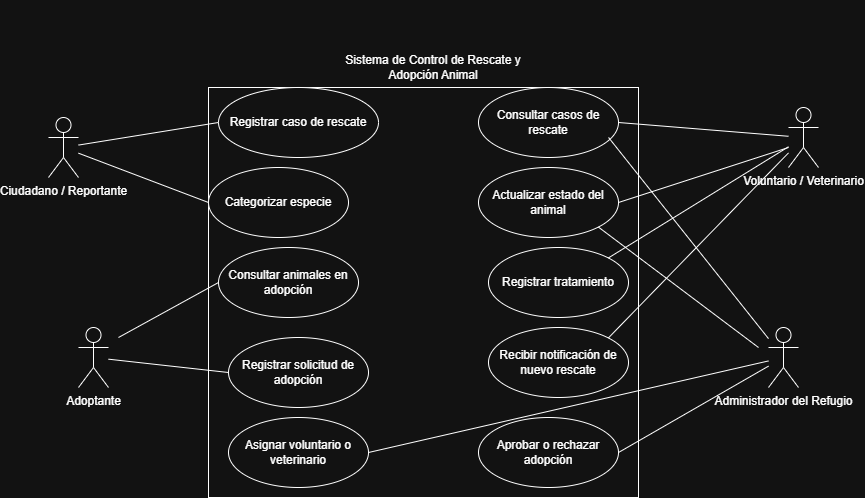

The diagram above was exported from draw.io. Its source (the exported page's mxGraphModel, read from the mxfile embedded in the PNG):
<mxGraphModel dx="2237" dy="624" grid="1" gridSize="10" guides="1" tooltips="1" connect="1" arrows="1" fold="1" page="1" pageScale="1" pageWidth="827" pageHeight="1169" math="0" shadow="0">
  <root>
    <mxCell id="0" />
    <mxCell id="1" parent="0" />
    <mxCell id="RSmWpuuc4abP9eVG6wZ3-3" edge="1" parent="1" style="edgeStyle=orthogonalEdgeStyle;rounded=0;orthogonalLoop=1;jettySize=auto;html=1;exitX=0.5;exitY=1;exitDx=0;exitDy=0;">
      <mxGeometry relative="1" as="geometry">
        <mxPoint x="20" y="80" as="sourcePoint" />
        <mxPoint x="20" y="80" as="targetPoint" />
      </mxGeometry>
    </mxCell>
    <mxCell id="GeRiCNomwT_NKg2_JaN0-1" parent="1" style="rounded=0;whiteSpace=wrap;html=1;" value="" vertex="1">
      <mxGeometry height="410" width="430" x="-50" y="160" as="geometry" />
    </mxCell>
    <mxCell id="GeRiCNomwT_NKg2_JaN0-2" parent="1" style="text;html=1;whiteSpace=wrap;strokeColor=none;fillColor=none;align=center;verticalAlign=middle;rounded=0;" value="Sistema de Control de Rescate y Adopción Animal" vertex="1">
      <mxGeometry height="60" width="210" x="70" y="110" as="geometry" />
    </mxCell>
    <mxCell id="GeRiCNomwT_NKg2_JaN0-10" parent="1" style="ellipse;whiteSpace=wrap;html=1;" value="Registrar caso de rescate" vertex="1">
      <mxGeometry height="70" width="160" x="-40" y="160" as="geometry" />
    </mxCell>
    <mxCell id="GeRiCNomwT_NKg2_JaN0-11" parent="1" style="ellipse;whiteSpace=wrap;html=1;" value="Recibir notificación de nuevo rescate" vertex="1">
      <mxGeometry height="70" width="140" x="230" y="400" as="geometry" />
    </mxCell>
    <mxCell id="GeRiCNomwT_NKg2_JaN0-12" parent="1" style="ellipse;whiteSpace=wrap;html=1;" value="Registrar tratamiento" vertex="1">
      <mxGeometry height="70" width="140" x="230" y="320" as="geometry" />
    </mxCell>
    <mxCell id="GeRiCNomwT_NKg2_JaN0-13" parent="1" style="ellipse;whiteSpace=wrap;html=1;" value="Categorizar especie" vertex="1">
      <mxGeometry height="70" width="140" x="-50" y="240" as="geometry" />
    </mxCell>
    <mxCell id="GeRiCNomwT_NKg2_JaN0-14" parent="1" style="ellipse;whiteSpace=wrap;html=1;" value="Consultar casos de rescate" vertex="1">
      <mxGeometry height="70" width="140" x="220" y="160" as="geometry" />
    </mxCell>
    <mxCell id="GeRiCNomwT_NKg2_JaN0-15" parent="1" style="ellipse;whiteSpace=wrap;html=1;" value="Consultar animales en adopción" vertex="1">
      <mxGeometry height="70" width="140" x="-40" y="320" as="geometry" />
    </mxCell>
    <mxCell id="GeRiCNomwT_NKg2_JaN0-16" parent="1" style="ellipse;whiteSpace=wrap;html=1;" value="Asignar voluntario o veterinario" vertex="1">
      <mxGeometry height="70" width="140" x="-30" y="490" as="geometry" />
    </mxCell>
    <mxCell id="GeRiCNomwT_NKg2_JaN0-17" parent="1" style="ellipse;whiteSpace=wrap;html=1;" value="Registrar solicitud de adopción" vertex="1">
      <mxGeometry height="70" width="140" x="-30" y="410" as="geometry" />
    </mxCell>
    <mxCell id="GeRiCNomwT_NKg2_JaN0-18" parent="1" style="ellipse;whiteSpace=wrap;html=1;" value="Actualizar estado del animal" vertex="1">
      <mxGeometry height="70" width="140" x="220" y="240" as="geometry" />
    </mxCell>
    <mxCell id="GeRiCNomwT_NKg2_JaN0-19" parent="1" style="ellipse;whiteSpace=wrap;html=1;" value="Aprobar o rechazar adopción" vertex="1">
      <mxGeometry height="70" width="140" x="220" y="490" as="geometry" />
    </mxCell>
    <mxCell id="GeRiCNomwT_NKg2_JaN0-20" parent="1" style="shape=umlActor;verticalLabelPosition=bottom;verticalAlign=top;html=1;" value="Ciudadano / Reportante" vertex="1">
      <mxGeometry height="60" width="30" x="-210" y="190" as="geometry" />
    </mxCell>
    <mxCell id="GeRiCNomwT_NKg2_JaN0-21" parent="1" style="shape=umlActor;verticalLabelPosition=bottom;verticalAlign=top;html=1;" value="Adoptante" vertex="1">
      <mxGeometry height="60" width="30" x="-180" y="400" as="geometry" />
    </mxCell>
    <mxCell id="GeRiCNomwT_NKg2_JaN0-22" parent="1" style="shape=umlActor;verticalLabelPosition=bottom;verticalAlign=top;html=1;" value="Voluntario / Veterinario" vertex="1">
      <mxGeometry height="60" width="30" x="530" y="180" as="geometry" />
    </mxCell>
    <mxCell id="GeRiCNomwT_NKg2_JaN0-23" parent="1" style="shape=umlActor;verticalLabelPosition=bottom;verticalAlign=top;html=1;" value="Administrador del Refugio" vertex="1">
      <mxGeometry height="60" width="30" x="510" y="400" as="geometry" />
    </mxCell>
    <mxCell id="GeRiCNomwT_NKg2_JaN0-48" edge="1" parent="1" source="GeRiCNomwT_NKg2_JaN0-20" style="endArrow=none;html=1;rounded=0;entryX=0;entryY=0.5;entryDx=0;entryDy=0;" target="GeRiCNomwT_NKg2_JaN0-13" value="">
      <mxGeometry height="50" relative="1" width="50" as="geometry">
        <mxPoint x="280" y="440" as="sourcePoint" />
        <mxPoint x="330" y="390" as="targetPoint" />
      </mxGeometry>
    </mxCell>
    <mxCell id="GeRiCNomwT_NKg2_JaN0-49" edge="1" parent="1" source="GeRiCNomwT_NKg2_JaN0-20" style="endArrow=none;html=1;rounded=0;entryX=0;entryY=0.5;entryDx=0;entryDy=0;" target="GeRiCNomwT_NKg2_JaN0-10" value="">
      <mxGeometry height="50" relative="1" width="50" as="geometry">
        <mxPoint x="280" y="440" as="sourcePoint" />
        <mxPoint x="330" y="390" as="targetPoint" />
      </mxGeometry>
    </mxCell>
    <mxCell id="GeRiCNomwT_NKg2_JaN0-50" edge="1" parent="1" style="endArrow=none;html=1;rounded=0;entryX=0;entryY=0.5;entryDx=0;entryDy=0;" target="GeRiCNomwT_NKg2_JaN0-15" value="">
      <mxGeometry height="50" relative="1" width="50" as="geometry">
        <mxPoint x="-140" y="410" as="sourcePoint" />
        <mxPoint x="330" y="390" as="targetPoint" />
      </mxGeometry>
    </mxCell>
    <mxCell id="GeRiCNomwT_NKg2_JaN0-51" edge="1" parent="1" source="GeRiCNomwT_NKg2_JaN0-21" style="endArrow=none;html=1;rounded=0;entryX=0;entryY=0.5;entryDx=0;entryDy=0;" target="GeRiCNomwT_NKg2_JaN0-17" value="">
      <mxGeometry height="50" relative="1" width="50" as="geometry">
        <mxPoint x="280" y="440" as="sourcePoint" />
        <mxPoint x="330" y="390" as="targetPoint" />
      </mxGeometry>
    </mxCell>
    <mxCell id="GeRiCNomwT_NKg2_JaN0-52" edge="1" parent="1" source="GeRiCNomwT_NKg2_JaN0-22" style="endArrow=none;html=1;rounded=0;entryX=1;entryY=0.5;entryDx=0;entryDy=0;" target="GeRiCNomwT_NKg2_JaN0-14" value="">
      <mxGeometry height="50" relative="1" width="50" as="geometry">
        <mxPoint x="280" y="440" as="sourcePoint" />
        <mxPoint x="330" y="390" as="targetPoint" />
      </mxGeometry>
    </mxCell>
    <mxCell id="GeRiCNomwT_NKg2_JaN0-53" edge="1" parent="1" style="endArrow=none;html=1;rounded=0;entryX=1;entryY=0.5;entryDx=0;entryDy=0;" target="GeRiCNomwT_NKg2_JaN0-18" value="">
      <mxGeometry height="50" relative="1" width="50" as="geometry">
        <mxPoint x="530" y="220" as="sourcePoint" />
        <mxPoint x="330" y="390" as="targetPoint" />
      </mxGeometry>
    </mxCell>
    <mxCell id="GeRiCNomwT_NKg2_JaN0-54" edge="1" parent="1" source="GeRiCNomwT_NKg2_JaN0-22" style="endArrow=none;html=1;rounded=0;entryX=1;entryY=0;entryDx=0;entryDy=0;" target="GeRiCNomwT_NKg2_JaN0-12" value="">
      <mxGeometry height="50" relative="1" width="50" as="geometry">
        <mxPoint x="280" y="440" as="sourcePoint" />
        <mxPoint x="330" y="390" as="targetPoint" />
      </mxGeometry>
    </mxCell>
    <mxCell id="GeRiCNomwT_NKg2_JaN0-55" edge="1" parent="1" source="GeRiCNomwT_NKg2_JaN0-22" style="endArrow=none;html=1;rounded=0;entryX=1;entryY=0;entryDx=0;entryDy=0;" target="GeRiCNomwT_NKg2_JaN0-11" value="">
      <mxGeometry height="50" relative="1" width="50" as="geometry">
        <mxPoint x="280" y="440" as="sourcePoint" />
        <mxPoint x="330" y="390" as="targetPoint" />
      </mxGeometry>
    </mxCell>
    <mxCell id="GeRiCNomwT_NKg2_JaN0-56" edge="1" parent="1" source="GeRiCNomwT_NKg2_JaN0-23" style="endArrow=none;html=1;rounded=0;entryX=0.929;entryY=0.714;entryDx=0;entryDy=0;entryPerimeter=0;" target="GeRiCNomwT_NKg2_JaN0-14" value="">
      <mxGeometry height="50" relative="1" width="50" as="geometry">
        <mxPoint x="280" y="440" as="sourcePoint" />
        <mxPoint x="330" y="390" as="targetPoint" />
      </mxGeometry>
    </mxCell>
    <mxCell id="GeRiCNomwT_NKg2_JaN0-57" edge="1" parent="1" style="endArrow=none;html=1;rounded=0;entryX=1;entryY=1;entryDx=0;entryDy=0;" target="GeRiCNomwT_NKg2_JaN0-18" value="">
      <mxGeometry height="50" relative="1" width="50" as="geometry">
        <mxPoint x="500" y="420" as="sourcePoint" />
        <mxPoint x="330" y="390" as="targetPoint" />
      </mxGeometry>
    </mxCell>
    <mxCell id="GeRiCNomwT_NKg2_JaN0-58" edge="1" parent="1" source="GeRiCNomwT_NKg2_JaN0-16" style="endArrow=none;html=1;rounded=0;exitX=1;exitY=0.5;exitDx=0;exitDy=0;" target="GeRiCNomwT_NKg2_JaN0-23" value="">
      <mxGeometry height="50" relative="1" width="50" as="geometry">
        <mxPoint x="280" y="440" as="sourcePoint" />
        <mxPoint x="330" y="390" as="targetPoint" />
      </mxGeometry>
    </mxCell>
    <mxCell id="GeRiCNomwT_NKg2_JaN0-59" edge="1" parent="1" source="GeRiCNomwT_NKg2_JaN0-19" style="endArrow=none;html=1;rounded=0;exitX=1;exitY=0.5;exitDx=0;exitDy=0;" target="GeRiCNomwT_NKg2_JaN0-23" value="">
      <mxGeometry height="50" relative="1" width="50" as="geometry">
        <mxPoint x="280" y="440" as="sourcePoint" />
        <mxPoint x="330" y="390" as="targetPoint" />
      </mxGeometry>
    </mxCell>
  </root>
</mxGraphModel>